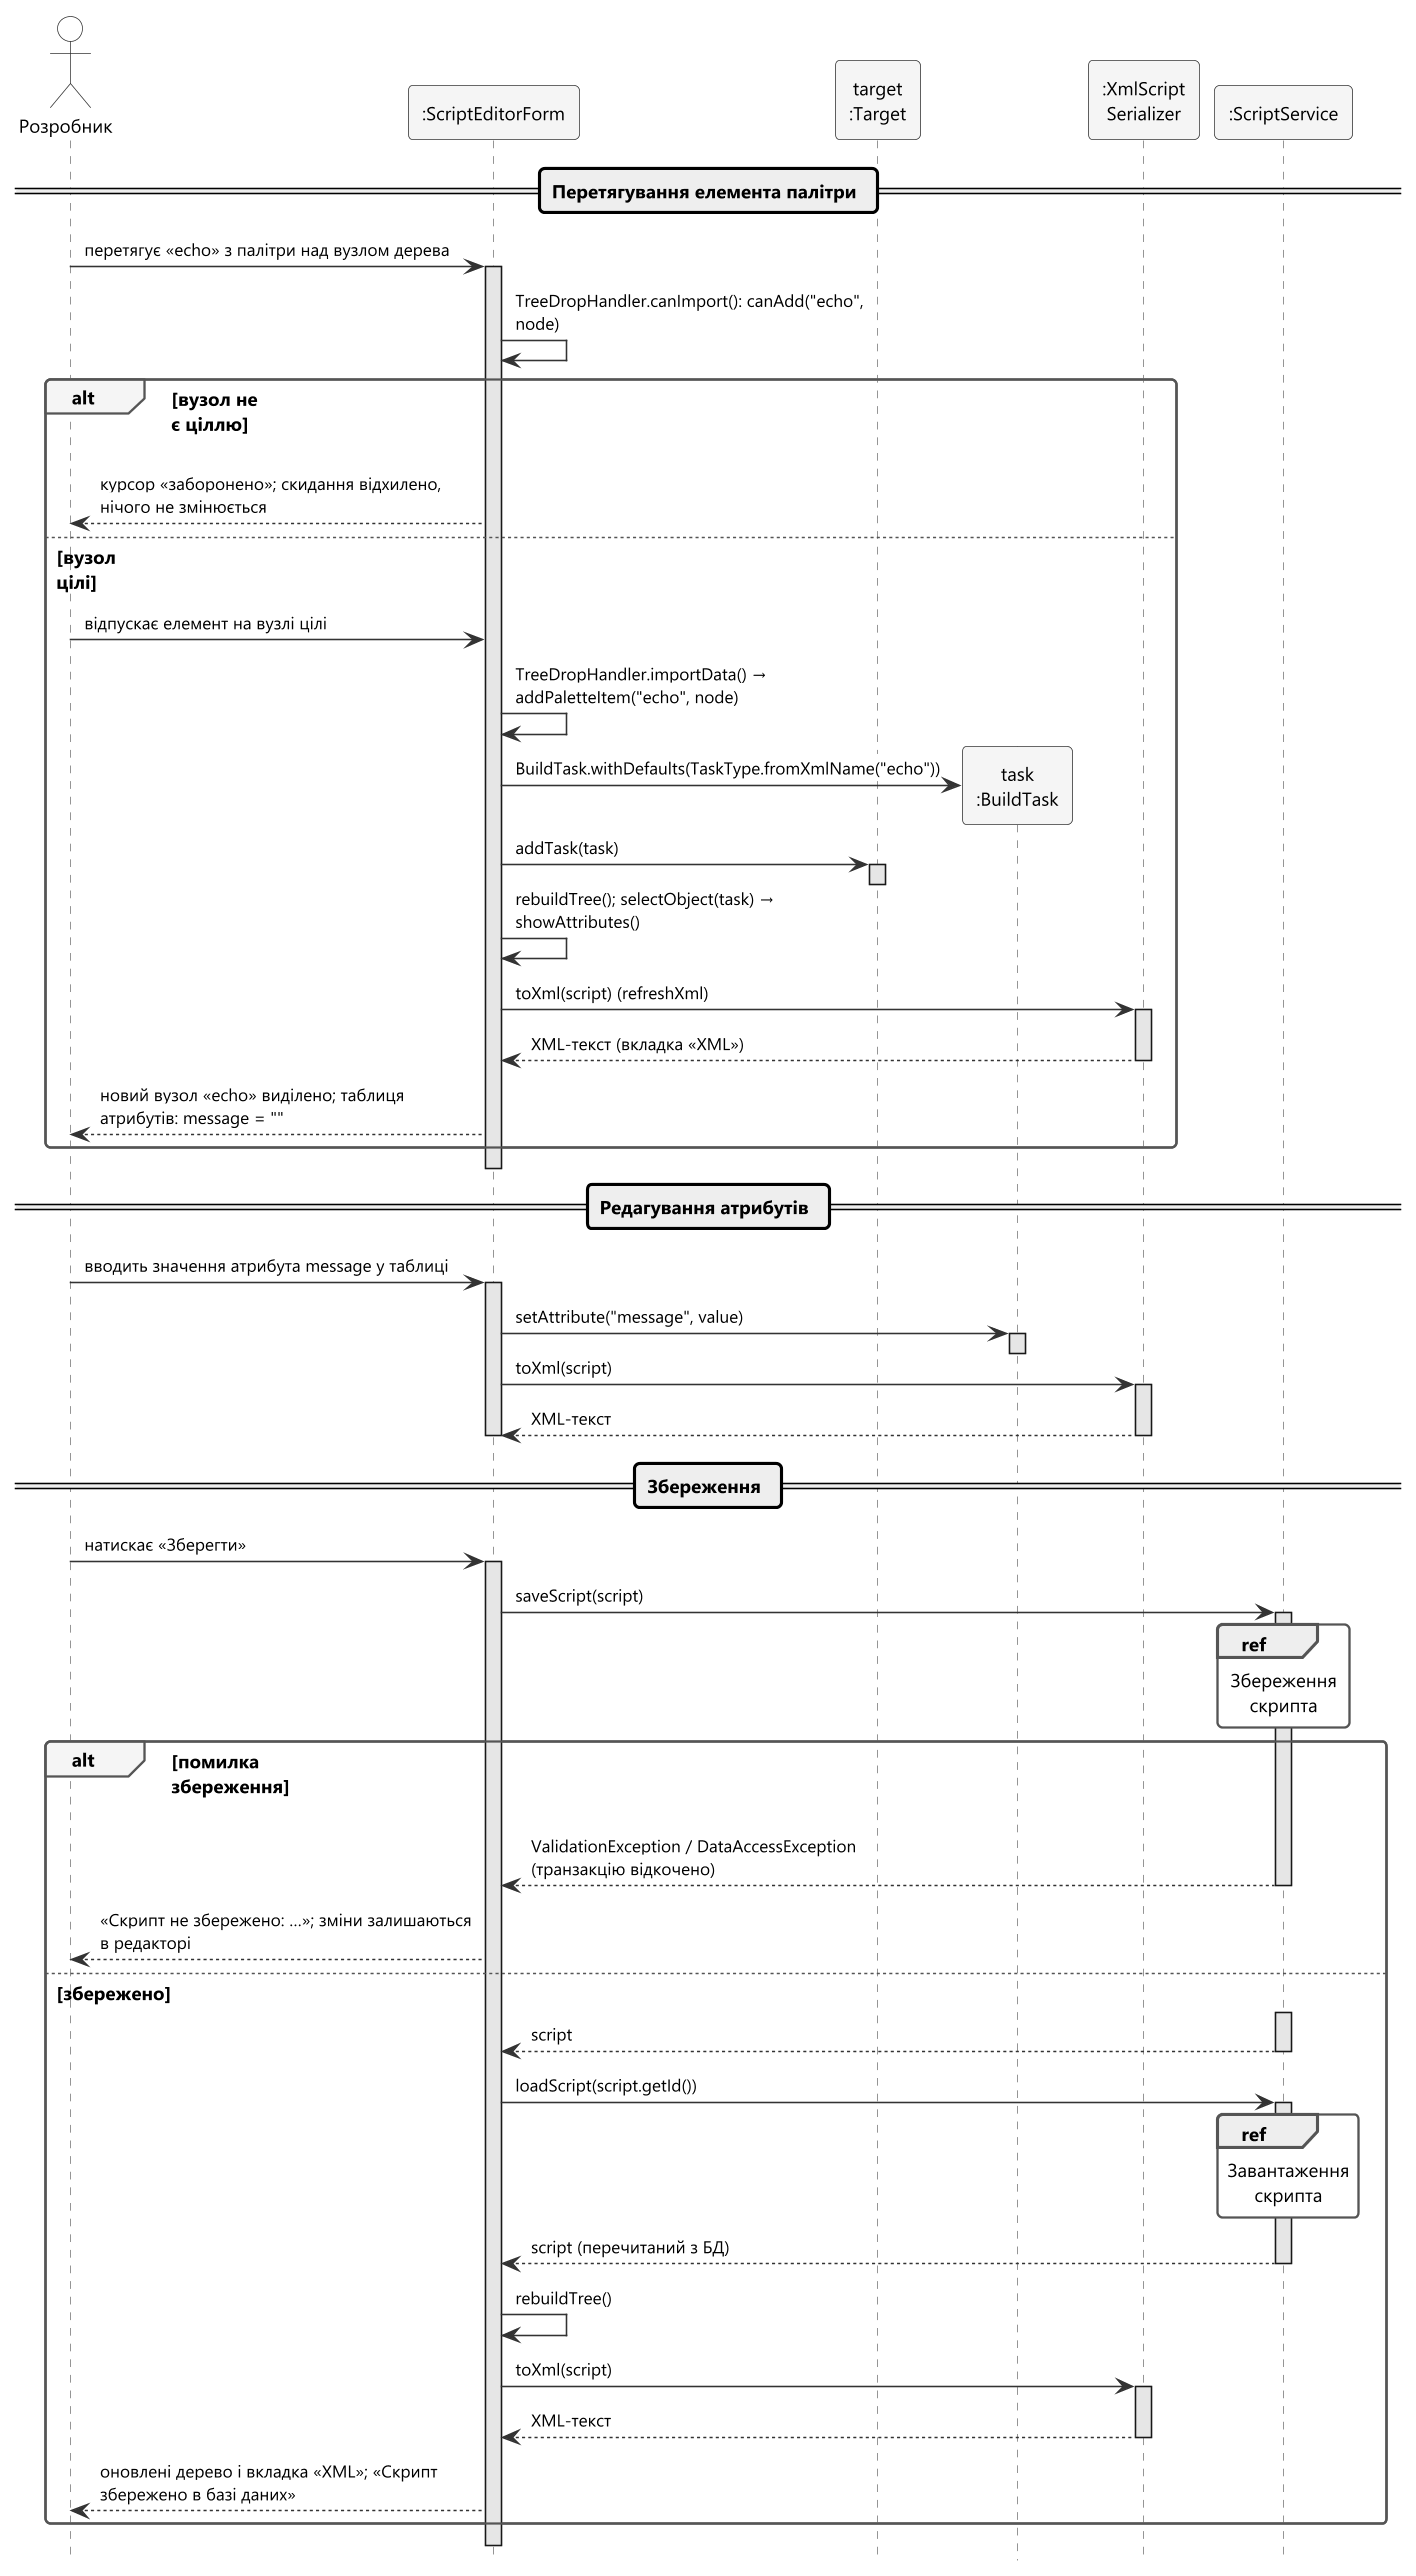

The diagram above was rendered by PlantUML. Its source (embedded in the PNG):
@startuml 09-seq-edit-save
' Лаб. 3 — діаграма послідовності для сценарію S3 «Конструювати скрипт перетягуванням» (+ збереження)
!include _style.iuml
hide footbox
skinparam responseMessageBelowArrow true
skinparam maxMessageSize 240

actor "Розробник" as Dev
participant ":ScriptEditorForm" as ED
participant "target\n:Target" as TG
participant "task\n:BuildTask" as BT
participant ":XmlScript\nSerializer" as XS
participant ":ScriptService" as SS

== Перетягування елемента палітри ==
Dev -> ED : <back:#FFFFFF>перетягує «echo» з палітри над вузлом дерева</back>
activate ED
ED -> ED : <back:#FFFFFF>TreeDropHandler.canImport(): canAdd("echo", node)</back>
alt вузол не\nє ціллю
  ED --> Dev : <back:#FFFFFF>курсор «заборонено»; скидання відхилено, нічого не змінюється</back>
else вузол\nцілі
  Dev -> ED : <back:#FFFFFF>відпускає елемент на вузлі цілі</back>
  ED -> ED : <back:#FFFFFF>TreeDropHandler.importData() → addPaletteItem("echo", node)</back>
  ED -> BT ** : <back:#FFFFFF>BuildTask.withDefaults(TaskType.fromXmlName("echo"))</back>
  ED -> TG : <back:#FFFFFF>addTask(task)</back>
  activate TG
  deactivate TG
  ED -> ED : <back:#FFFFFF>rebuildTree(); selectObject(task) → showAttributes()</back>
  ED -> XS : <back:#FFFFFF>toXml(script) (refreshXml)</back>
  activate XS
  XS --> ED : <back:#FFFFFF>XML-текст (вкладка «XML»)</back>
  deactivate XS
  ED --> Dev : <back:#FFFFFF>новий вузол «echo» виділено; таблиця атрибутів: message = ""</back>
end
deactivate ED

== Редагування атрибутів ==
Dev -> ED : <back:#FFFFFF>вводить значення атрибута message у таблиці</back>
activate ED
ED -> BT : <back:#FFFFFF>setAttribute("message", value)</back>
activate BT
deactivate BT
ED -> XS : <back:#FFFFFF>toXml(script)</back>
activate XS
XS --> ED : <back:#FFFFFF>XML-текст</back>
deactivate XS
deactivate ED

== Збереження ==
Dev -> ED : <back:#FFFFFF>натискає «Зберегти»</back>
activate ED
ED -> SS : <back:#FFFFFF>saveScript(script)</back>
activate SS
ref over SS : Збереження\nскрипта

alt помилка\nзбереження
  SS --> ED : <back:#FFFFFF>ValidationException / DataAccessException (транзакцію відкочено)</back>
  deactivate SS
  ED --> Dev : <back:#FFFFFF>«Скрипт не збережено: …»; зміни залишаються в редакторі</back>
else збережено
  activate SS
  SS --> ED : <back:#FFFFFF>script</back>
  deactivate SS
  ED -> SS : <back:#FFFFFF>loadScript(script.getId())</back>
  activate SS
  ref over SS : Завантаження\nскрипта
  SS --> ED : <back:#FFFFFF>script (перечитаний з БД)</back>
  deactivate SS
  ED -> ED : <back:#FFFFFF>rebuildTree()</back>
  ED -> XS : <back:#FFFFFF>toXml(script)</back>
  activate XS
  XS --> ED : <back:#FFFFFF>XML-текст</back>
  deactivate XS
  ED --> Dev : <back:#FFFFFF>оновлені дерево і вкладка «XML»; «Скрипт збережено в базі даних»</back>
end
deactivate ED

@enduml